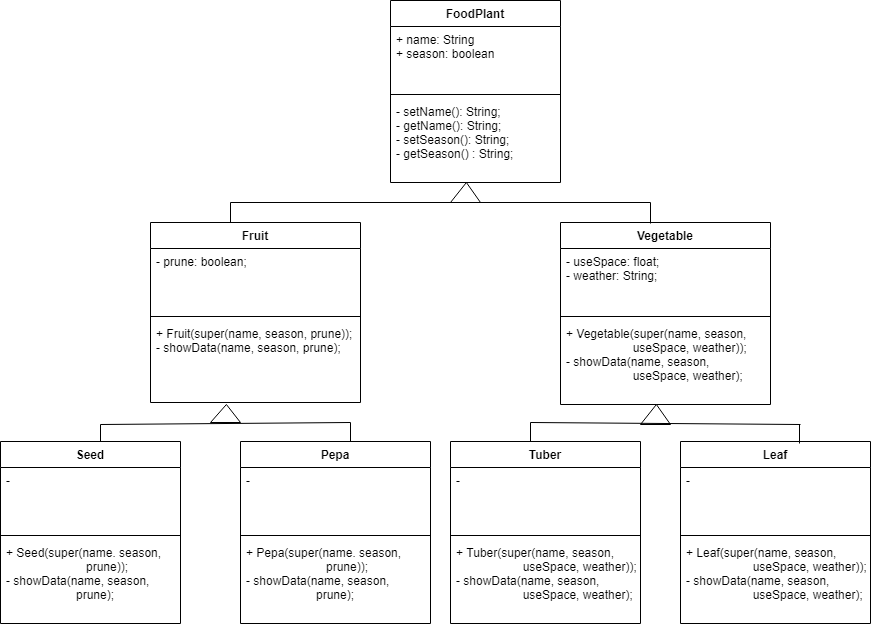

The diagram above was exported from draw.io. Its source (the exported page's mxGraphModel, read from the mxfile embedded in the PNG):
<mxGraphModel dx="1100" dy="345" grid="1" gridSize="10" guides="1" tooltips="1" connect="1" arrows="1" fold="1" page="1" pageScale="1" pageWidth="850" pageHeight="1100" math="0" shadow="0">
  <root>
    <mxCell id="0" />
    <mxCell id="1" parent="0" />
    <mxCell id="ptpzq5zvywY4EXRXqyb3-37" value="" style="verticalLabelPosition=bottom;verticalAlign=top;html=1;shape=mxgraph.basic.acute_triangle;dx=0.53;" vertex="1" parent="1">
      <mxGeometry x="500" y="200" width="30" height="20" as="geometry" />
    </mxCell>
    <mxCell id="ptpzq5zvywY4EXRXqyb3-38" value="" style="endArrow=none;html=1;" edge="1" parent="1">
      <mxGeometry width="50" height="50" relative="1" as="geometry">
        <mxPoint x="280" y="220" as="sourcePoint" />
        <mxPoint x="700" y="220" as="targetPoint" />
      </mxGeometry>
    </mxCell>
    <mxCell id="ptpzq5zvywY4EXRXqyb3-48" value="FoodPlant" style="swimlane;fontStyle=1;align=center;verticalAlign=top;childLayout=stackLayout;horizontal=1;startSize=26;horizontalStack=0;resizeParent=1;resizeParentMax=0;resizeLast=0;collapsible=1;marginBottom=0;" vertex="1" parent="1">
      <mxGeometry x="440" y="18" width="170" height="182" as="geometry">
        <mxRectangle x="335" y="74" width="100" height="26" as="alternateBounds" />
      </mxGeometry>
    </mxCell>
    <mxCell id="ptpzq5zvywY4EXRXqyb3-49" value="+ name: String&#10;+ season: boolean&#10;&#10;" style="text;strokeColor=none;fillColor=none;align=left;verticalAlign=top;spacingLeft=4;spacingRight=4;overflow=hidden;rotatable=0;points=[[0,0.5],[1,0.5]];portConstraint=eastwest;" vertex="1" parent="ptpzq5zvywY4EXRXqyb3-48">
      <mxGeometry y="26" width="170" height="64" as="geometry" />
    </mxCell>
    <mxCell id="ptpzq5zvywY4EXRXqyb3-50" value="" style="line;strokeWidth=1;fillColor=none;align=left;verticalAlign=middle;spacingTop=-1;spacingLeft=3;spacingRight=3;rotatable=0;labelPosition=right;points=[];portConstraint=eastwest;" vertex="1" parent="ptpzq5zvywY4EXRXqyb3-48">
      <mxGeometry y="90" width="170" height="8" as="geometry" />
    </mxCell>
    <mxCell id="ptpzq5zvywY4EXRXqyb3-51" value="- setName(): String;&#10;- getName(): String;&#10;- setSeason(): String;&#10;- getSeason() : String;&#10;&#10;" style="text;strokeColor=none;fillColor=none;align=left;verticalAlign=top;spacingLeft=4;spacingRight=4;overflow=hidden;rotatable=0;points=[[0,0.5],[1,0.5]];portConstraint=eastwest;" vertex="1" parent="ptpzq5zvywY4EXRXqyb3-48">
      <mxGeometry y="98" width="170" height="84" as="geometry" />
    </mxCell>
    <mxCell id="ptpzq5zvywY4EXRXqyb3-56" value="Fruit" style="swimlane;fontStyle=1;align=center;verticalAlign=top;childLayout=stackLayout;horizontal=1;startSize=26;horizontalStack=0;resizeParent=1;resizeParentMax=0;resizeLast=0;collapsible=1;marginBottom=0;" vertex="1" parent="1">
      <mxGeometry x="200" y="240" width="210" height="180" as="geometry">
        <mxRectangle x="335" y="74" width="100" height="26" as="alternateBounds" />
      </mxGeometry>
    </mxCell>
    <mxCell id="ptpzq5zvywY4EXRXqyb3-57" value="- prune: boolean;&#10;" style="text;strokeColor=none;fillColor=none;align=left;verticalAlign=top;spacingLeft=4;spacingRight=4;overflow=hidden;rotatable=0;points=[[0,0.5],[1,0.5]];portConstraint=eastwest;" vertex="1" parent="ptpzq5zvywY4EXRXqyb3-56">
      <mxGeometry y="26" width="210" height="64" as="geometry" />
    </mxCell>
    <mxCell id="ptpzq5zvywY4EXRXqyb3-58" value="" style="line;strokeWidth=1;fillColor=none;align=left;verticalAlign=middle;spacingTop=-1;spacingLeft=3;spacingRight=3;rotatable=0;labelPosition=right;points=[];portConstraint=eastwest;" vertex="1" parent="ptpzq5zvywY4EXRXqyb3-56">
      <mxGeometry y="90" width="210" height="8" as="geometry" />
    </mxCell>
    <mxCell id="ptpzq5zvywY4EXRXqyb3-59" value="+ Fruit(super(name, season, prune));&#10;- showData(name, season, prune);&#10;&#10;" style="text;strokeColor=none;fillColor=none;align=left;verticalAlign=top;spacingLeft=4;spacingRight=4;overflow=hidden;rotatable=0;points=[[0,0.5],[1,0.5]];portConstraint=eastwest;" vertex="1" parent="ptpzq5zvywY4EXRXqyb3-56">
      <mxGeometry y="98" width="210" height="82" as="geometry" />
    </mxCell>
    <mxCell id="ptpzq5zvywY4EXRXqyb3-60" value="Vegetable" style="swimlane;fontStyle=1;align=center;verticalAlign=top;childLayout=stackLayout;horizontal=1;startSize=26;horizontalStack=0;resizeParent=1;resizeParentMax=0;resizeLast=0;collapsible=1;marginBottom=0;" vertex="1" parent="1">
      <mxGeometry x="610" y="240" width="210" height="182" as="geometry">
        <mxRectangle x="335" y="74" width="100" height="26" as="alternateBounds" />
      </mxGeometry>
    </mxCell>
    <mxCell id="ptpzq5zvywY4EXRXqyb3-61" value="- useSpace: float;&#10;- weather: String;&#10;" style="text;strokeColor=none;fillColor=none;align=left;verticalAlign=top;spacingLeft=4;spacingRight=4;overflow=hidden;rotatable=0;points=[[0,0.5],[1,0.5]];portConstraint=eastwest;" vertex="1" parent="ptpzq5zvywY4EXRXqyb3-60">
      <mxGeometry y="26" width="210" height="64" as="geometry" />
    </mxCell>
    <mxCell id="ptpzq5zvywY4EXRXqyb3-62" value="" style="line;strokeWidth=1;fillColor=none;align=left;verticalAlign=middle;spacingTop=-1;spacingLeft=3;spacingRight=3;rotatable=0;labelPosition=right;points=[];portConstraint=eastwest;" vertex="1" parent="ptpzq5zvywY4EXRXqyb3-60">
      <mxGeometry y="90" width="210" height="8" as="geometry" />
    </mxCell>
    <mxCell id="ptpzq5zvywY4EXRXqyb3-63" value="+ Vegetable(super(name, season, &#10;                    useSpace, weather));&#10;- showData(name, season, &#10;                    useSpace, weather);&#10;&#10;" style="text;strokeColor=none;fillColor=none;align=left;verticalAlign=top;spacingLeft=4;spacingRight=4;overflow=hidden;rotatable=0;points=[[0,0.5],[1,0.5]];portConstraint=eastwest;" vertex="1" parent="ptpzq5zvywY4EXRXqyb3-60">
      <mxGeometry y="98" width="210" height="84" as="geometry" />
    </mxCell>
    <mxCell id="ptpzq5zvywY4EXRXqyb3-65" value="" style="endArrow=none;html=1;" edge="1" parent="1">
      <mxGeometry width="50" height="50" relative="1" as="geometry">
        <mxPoint x="700" y="241" as="sourcePoint" />
        <mxPoint x="700" y="220" as="targetPoint" />
        <Array as="points" />
      </mxGeometry>
    </mxCell>
    <mxCell id="ptpzq5zvywY4EXRXqyb3-66" value="" style="endArrow=none;html=1;" edge="1" parent="1">
      <mxGeometry width="50" height="50" relative="1" as="geometry">
        <mxPoint x="280" y="240" as="sourcePoint" />
        <mxPoint x="280" y="220" as="targetPoint" />
        <Array as="points" />
      </mxGeometry>
    </mxCell>
    <mxCell id="ptpzq5zvywY4EXRXqyb3-67" value="" style="verticalLabelPosition=bottom;verticalAlign=top;html=1;shape=mxgraph.basic.acute_triangle;dx=0.53;" vertex="1" parent="1">
      <mxGeometry x="260" y="422" width="30" height="18" as="geometry" />
    </mxCell>
    <mxCell id="ptpzq5zvywY4EXRXqyb3-69" value="" style="endArrow=none;html=1;" edge="1" parent="1">
      <mxGeometry width="50" height="50" relative="1" as="geometry">
        <mxPoint x="150" y="442" as="sourcePoint" />
        <mxPoint x="400" y="440" as="targetPoint" />
      </mxGeometry>
    </mxCell>
    <mxCell id="ptpzq5zvywY4EXRXqyb3-70" value="" style="endArrow=none;html=1;exitX=0.4;exitY=0;exitDx=0;exitDy=0;exitPerimeter=0;" edge="1" parent="1">
      <mxGeometry width="50" height="50" relative="1" as="geometry">
        <mxPoint x="150" y="462" as="sourcePoint" />
        <mxPoint x="150" y="442" as="targetPoint" />
        <Array as="points" />
      </mxGeometry>
    </mxCell>
    <mxCell id="ptpzq5zvywY4EXRXqyb3-72" value="Seed" style="swimlane;fontStyle=1;align=center;verticalAlign=top;childLayout=stackLayout;horizontal=1;startSize=26;horizontalStack=0;resizeParent=1;resizeParentMax=0;resizeLast=0;collapsible=1;marginBottom=0;" vertex="1" parent="1">
      <mxGeometry x="50" y="459" width="180" height="182" as="geometry">
        <mxRectangle x="335" y="74" width="100" height="26" as="alternateBounds" />
      </mxGeometry>
    </mxCell>
    <mxCell id="ptpzq5zvywY4EXRXqyb3-73" value="-" style="text;strokeColor=none;fillColor=none;align=left;verticalAlign=top;spacingLeft=4;spacingRight=4;overflow=hidden;rotatable=0;points=[[0,0.5],[1,0.5]];portConstraint=eastwest;" vertex="1" parent="ptpzq5zvywY4EXRXqyb3-72">
      <mxGeometry y="26" width="180" height="64" as="geometry" />
    </mxCell>
    <mxCell id="ptpzq5zvywY4EXRXqyb3-74" value="" style="line;strokeWidth=1;fillColor=none;align=left;verticalAlign=middle;spacingTop=-1;spacingLeft=3;spacingRight=3;rotatable=0;labelPosition=right;points=[];portConstraint=eastwest;" vertex="1" parent="ptpzq5zvywY4EXRXqyb3-72">
      <mxGeometry y="90" width="180" height="8" as="geometry" />
    </mxCell>
    <mxCell id="ptpzq5zvywY4EXRXqyb3-75" value="+ Seed(super(name. season, &#10;                        prune));&#10;- showData(name, season,&#10;                     prune);&#10;" style="text;strokeColor=none;fillColor=none;align=left;verticalAlign=top;spacingLeft=4;spacingRight=4;overflow=hidden;rotatable=0;points=[[0,0.5],[1,0.5]];portConstraint=eastwest;" vertex="1" parent="ptpzq5zvywY4EXRXqyb3-72">
      <mxGeometry y="98" width="180" height="84" as="geometry" />
    </mxCell>
    <mxCell id="ptpzq5zvywY4EXRXqyb3-76" value="Pepa" style="swimlane;fontStyle=1;align=center;verticalAlign=top;childLayout=stackLayout;horizontal=1;startSize=26;horizontalStack=0;resizeParent=1;resizeParentMax=0;resizeLast=0;collapsible=1;marginBottom=0;" vertex="1" parent="1">
      <mxGeometry x="290" y="459" width="190" height="182" as="geometry">
        <mxRectangle x="335" y="74" width="100" height="26" as="alternateBounds" />
      </mxGeometry>
    </mxCell>
    <mxCell id="ptpzq5zvywY4EXRXqyb3-77" value="-" style="text;strokeColor=none;fillColor=none;align=left;verticalAlign=top;spacingLeft=4;spacingRight=4;overflow=hidden;rotatable=0;points=[[0,0.5],[1,0.5]];portConstraint=eastwest;" vertex="1" parent="ptpzq5zvywY4EXRXqyb3-76">
      <mxGeometry y="26" width="190" height="64" as="geometry" />
    </mxCell>
    <mxCell id="ptpzq5zvywY4EXRXqyb3-78" value="" style="line;strokeWidth=1;fillColor=none;align=left;verticalAlign=middle;spacingTop=-1;spacingLeft=3;spacingRight=3;rotatable=0;labelPosition=right;points=[];portConstraint=eastwest;" vertex="1" parent="ptpzq5zvywY4EXRXqyb3-76">
      <mxGeometry y="90" width="190" height="8" as="geometry" />
    </mxCell>
    <mxCell id="ptpzq5zvywY4EXRXqyb3-79" value="+ Pepa(super(name. season,&#10;                        prune));&#10;- showData(name, season,&#10;                     prune);" style="text;strokeColor=none;fillColor=none;align=left;verticalAlign=top;spacingLeft=4;spacingRight=4;overflow=hidden;rotatable=0;points=[[0,0.5],[1,0.5]];portConstraint=eastwest;" vertex="1" parent="ptpzq5zvywY4EXRXqyb3-76">
      <mxGeometry y="98" width="190" height="84" as="geometry" />
    </mxCell>
    <mxCell id="ptpzq5zvywY4EXRXqyb3-80" value="" style="endArrow=none;html=1;exitX=0.4;exitY=0;exitDx=0;exitDy=0;exitPerimeter=0;" edge="1" parent="1">
      <mxGeometry width="50" height="50" relative="1" as="geometry">
        <mxPoint x="400" y="459" as="sourcePoint" />
        <mxPoint x="400" y="440" as="targetPoint" />
        <Array as="points" />
      </mxGeometry>
    </mxCell>
    <mxCell id="ptpzq5zvywY4EXRXqyb3-81" value="" style="verticalLabelPosition=bottom;verticalAlign=top;html=1;shape=mxgraph.basic.acute_triangle;dx=0.53;" vertex="1" parent="1">
      <mxGeometry x="690" y="422" width="30" height="20" as="geometry" />
    </mxCell>
    <mxCell id="ptpzq5zvywY4EXRXqyb3-82" value="Tuber" style="swimlane;fontStyle=1;align=center;verticalAlign=top;childLayout=stackLayout;horizontal=1;startSize=26;horizontalStack=0;resizeParent=1;resizeParentMax=0;resizeLast=0;collapsible=1;marginBottom=0;" vertex="1" parent="1">
      <mxGeometry x="500" y="459" width="190" height="182" as="geometry">
        <mxRectangle x="335" y="74" width="100" height="26" as="alternateBounds" />
      </mxGeometry>
    </mxCell>
    <mxCell id="ptpzq5zvywY4EXRXqyb3-83" value="-&#10;" style="text;strokeColor=none;fillColor=none;align=left;verticalAlign=top;spacingLeft=4;spacingRight=4;overflow=hidden;rotatable=0;points=[[0,0.5],[1,0.5]];portConstraint=eastwest;" vertex="1" parent="ptpzq5zvywY4EXRXqyb3-82">
      <mxGeometry y="26" width="190" height="64" as="geometry" />
    </mxCell>
    <mxCell id="ptpzq5zvywY4EXRXqyb3-84" value="" style="line;strokeWidth=1;fillColor=none;align=left;verticalAlign=middle;spacingTop=-1;spacingLeft=3;spacingRight=3;rotatable=0;labelPosition=right;points=[];portConstraint=eastwest;" vertex="1" parent="ptpzq5zvywY4EXRXqyb3-82">
      <mxGeometry y="90" width="190" height="8" as="geometry" />
    </mxCell>
    <mxCell id="ptpzq5zvywY4EXRXqyb3-85" value="+ Tuber(super(name, season,&#10;                    useSpace, weather));&#10;- showData(name, season,&#10;                    useSpace, weather);&#10;" style="text;strokeColor=none;fillColor=none;align=left;verticalAlign=top;spacingLeft=4;spacingRight=4;overflow=hidden;rotatable=0;points=[[0,0.5],[1,0.5]];portConstraint=eastwest;" vertex="1" parent="ptpzq5zvywY4EXRXqyb3-82">
      <mxGeometry y="98" width="190" height="84" as="geometry" />
    </mxCell>
    <mxCell id="ptpzq5zvywY4EXRXqyb3-86" value="Leaf" style="swimlane;fontStyle=1;align=center;verticalAlign=top;childLayout=stackLayout;horizontal=1;startSize=26;horizontalStack=0;resizeParent=1;resizeParentMax=0;resizeLast=0;collapsible=1;marginBottom=0;" vertex="1" parent="1">
      <mxGeometry x="730" y="459" width="190" height="182" as="geometry">
        <mxRectangle x="335" y="74" width="100" height="26" as="alternateBounds" />
      </mxGeometry>
    </mxCell>
    <mxCell id="ptpzq5zvywY4EXRXqyb3-87" value="-&#10;" style="text;strokeColor=none;fillColor=none;align=left;verticalAlign=top;spacingLeft=4;spacingRight=4;overflow=hidden;rotatable=0;points=[[0,0.5],[1,0.5]];portConstraint=eastwest;" vertex="1" parent="ptpzq5zvywY4EXRXqyb3-86">
      <mxGeometry y="26" width="190" height="64" as="geometry" />
    </mxCell>
    <mxCell id="ptpzq5zvywY4EXRXqyb3-88" value="" style="line;strokeWidth=1;fillColor=none;align=left;verticalAlign=middle;spacingTop=-1;spacingLeft=3;spacingRight=3;rotatable=0;labelPosition=right;points=[];portConstraint=eastwest;" vertex="1" parent="ptpzq5zvywY4EXRXqyb3-86">
      <mxGeometry y="90" width="190" height="8" as="geometry" />
    </mxCell>
    <mxCell id="ptpzq5zvywY4EXRXqyb3-89" value="+ Leaf(super(name, season,&#10;                    useSpace, weather));&#10;- showData(name, season,&#10;                    useSpace, weather);&#10;" style="text;strokeColor=none;fillColor=none;align=left;verticalAlign=top;spacingLeft=4;spacingRight=4;overflow=hidden;rotatable=0;points=[[0,0.5],[1,0.5]];portConstraint=eastwest;" vertex="1" parent="ptpzq5zvywY4EXRXqyb3-86">
      <mxGeometry y="98" width="190" height="84" as="geometry" />
    </mxCell>
    <mxCell id="ptpzq5zvywY4EXRXqyb3-91" value="" style="endArrow=none;html=1;" edge="1" parent="1">
      <mxGeometry width="50" height="50" relative="1" as="geometry">
        <mxPoint x="580" y="440" as="sourcePoint" />
        <mxPoint x="850" y="442" as="targetPoint" />
      </mxGeometry>
    </mxCell>
    <mxCell id="ptpzq5zvywY4EXRXqyb3-92" value="" style="endArrow=none;html=1;exitX=0.4;exitY=0;exitDx=0;exitDy=0;exitPerimeter=0;" edge="1" parent="1">
      <mxGeometry width="50" height="50" relative="1" as="geometry">
        <mxPoint x="580" y="459" as="sourcePoint" />
        <mxPoint x="580" y="440" as="targetPoint" />
        <Array as="points" />
      </mxGeometry>
    </mxCell>
    <mxCell id="ptpzq5zvywY4EXRXqyb3-93" value="" style="endArrow=none;html=1;" edge="1" parent="1">
      <mxGeometry width="50" height="50" relative="1" as="geometry">
        <mxPoint x="849" y="461" as="sourcePoint" />
        <mxPoint x="849" y="442" as="targetPoint" />
        <Array as="points" />
      </mxGeometry>
    </mxCell>
  </root>
</mxGraphModel>